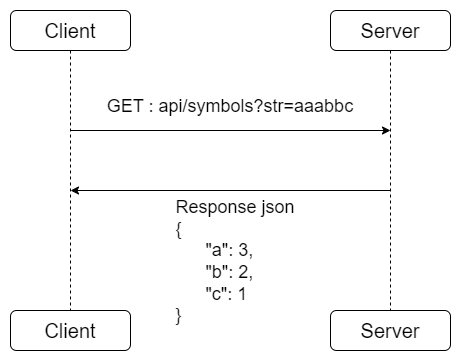

The diagram above was exported from draw.io. Its source (the exported page's mxGraphModel, read from the mxfile embedded in the PNG):
<mxGraphModel dx="1128" dy="626" grid="1" gridSize="10" guides="1" tooltips="1" connect="1" arrows="1" fold="1" page="0" pageScale="1" pageWidth="827" pageHeight="1169" math="0" shadow="0">
  <root>
    <mxCell id="0" />
    <mxCell id="1" parent="0" />
    <mxCell id="vN_8O0AMyGdWEpCAyCd2-1" value="&lt;font style=&quot;font-size: 20px;&quot;&gt;Client&lt;/font&gt;" style="rounded=1;whiteSpace=wrap;html=1;" vertex="1" parent="1">
      <mxGeometry x="20" y="320" width="120" height="40" as="geometry" />
    </mxCell>
    <mxCell id="vN_8O0AMyGdWEpCAyCd2-2" value="&lt;font style=&quot;font-size: 20px;&quot;&gt;Server&lt;/font&gt;" style="rounded=1;whiteSpace=wrap;html=1;" vertex="1" parent="1">
      <mxGeometry x="340" y="320" width="120" height="40" as="geometry" />
    </mxCell>
    <mxCell id="vN_8O0AMyGdWEpCAyCd2-4" value="" style="endArrow=none;dashed=1;html=1;rounded=0;fontSize=20;exitX=0.5;exitY=1;exitDx=0;exitDy=0;" edge="1" parent="1" source="vN_8O0AMyGdWEpCAyCd2-1">
      <mxGeometry width="50" height="50" relative="1" as="geometry">
        <mxPoint x="190" y="390" as="sourcePoint" />
        <mxPoint x="80" y="640" as="targetPoint" />
      </mxGeometry>
    </mxCell>
    <mxCell id="vN_8O0AMyGdWEpCAyCd2-5" value="" style="endArrow=none;dashed=1;html=1;rounded=0;fontSize=20;exitX=0.5;exitY=1;exitDx=0;exitDy=0;" edge="1" parent="1" source="vN_8O0AMyGdWEpCAyCd2-2">
      <mxGeometry width="50" height="50" relative="1" as="geometry">
        <mxPoint x="90" y="370.0000000000001" as="sourcePoint" />
        <mxPoint x="400" y="640" as="targetPoint" />
      </mxGeometry>
    </mxCell>
    <mxCell id="vN_8O0AMyGdWEpCAyCd2-6" value="" style="endArrow=classic;html=1;rounded=0;fontSize=20;endFill=1;" edge="1" parent="1">
      <mxGeometry width="50" height="50" relative="1" as="geometry">
        <mxPoint x="80" y="440" as="sourcePoint" />
        <mxPoint x="400" y="440" as="targetPoint" />
      </mxGeometry>
    </mxCell>
    <mxCell id="vN_8O0AMyGdWEpCAyCd2-7" value="" style="endArrow=none;html=1;rounded=0;fontSize=20;endFill=0;startArrow=classic;startFill=1;" edge="1" parent="1">
      <mxGeometry width="50" height="50" relative="1" as="geometry">
        <mxPoint x="80" y="500" as="sourcePoint" />
        <mxPoint x="400" y="500" as="targetPoint" />
      </mxGeometry>
    </mxCell>
    <mxCell id="vN_8O0AMyGdWEpCAyCd2-8" value="&lt;font style=&quot;font-size: 20px;&quot;&gt;Client&lt;/font&gt;" style="rounded=1;whiteSpace=wrap;html=1;" vertex="1" parent="1">
      <mxGeometry x="20" y="620" width="120" height="40" as="geometry" />
    </mxCell>
    <mxCell id="vN_8O0AMyGdWEpCAyCd2-9" value="&lt;font style=&quot;font-size: 20px;&quot;&gt;Server&lt;/font&gt;" style="rounded=1;whiteSpace=wrap;html=1;" vertex="1" parent="1">
      <mxGeometry x="340" y="620" width="120" height="40" as="geometry" />
    </mxCell>
    <mxCell id="vN_8O0AMyGdWEpCAyCd2-10" value="&lt;font style=&quot;font-size: 18px;&quot;&gt;GET : api/symbols?str=aaabbc&lt;/font&gt;" style="text;html=1;strokeColor=none;fillColor=none;align=center;verticalAlign=middle;whiteSpace=wrap;rounded=0;fontSize=20;" vertex="1" parent="1">
      <mxGeometry x="60" y="400" width="360" height="30" as="geometry" />
    </mxCell>
    <mxCell id="vN_8O0AMyGdWEpCAyCd2-12" value="&lt;font style=&quot;font-size: 18px;&quot;&gt;Response json&lt;br&gt;&lt;div style=&quot;text-align: left;&quot;&gt;&lt;span style=&quot;background-color: initial;&quot;&gt;{&lt;/span&gt;&lt;/div&gt;&lt;div style=&quot;text-align: left;&quot;&gt;&lt;span style=&quot;background-color: initial;&quot;&gt;&amp;nbsp; &amp;nbsp; &amp;nbsp; &quot;a&quot;: 3,&lt;/span&gt;&lt;/div&gt;&lt;div style=&quot;text-align: left;&quot;&gt;&lt;span style=&quot;background-color: initial;&quot;&gt;&amp;nbsp; &amp;nbsp; &amp;nbsp; &quot;b&quot;: 2,&lt;/span&gt;&lt;/div&gt;&lt;div style=&quot;text-align: left;&quot;&gt;&lt;span style=&quot;background-color: initial;&quot;&gt;&amp;nbsp; &amp;nbsp; &amp;nbsp; &quot;c&quot;: 1&lt;/span&gt;&lt;/div&gt;&lt;div style=&quot;text-align: left;&quot;&gt;&lt;span style=&quot;background-color: initial;&quot;&gt;}&lt;/span&gt;&lt;/div&gt;&lt;/font&gt;" style="text;html=1;strokeColor=none;fillColor=none;align=center;verticalAlign=middle;whiteSpace=wrap;rounded=0;fontSize=20;" vertex="1" parent="1">
      <mxGeometry x="150" y="490" width="190" height="160" as="geometry" />
    </mxCell>
  </root>
</mxGraphModel>